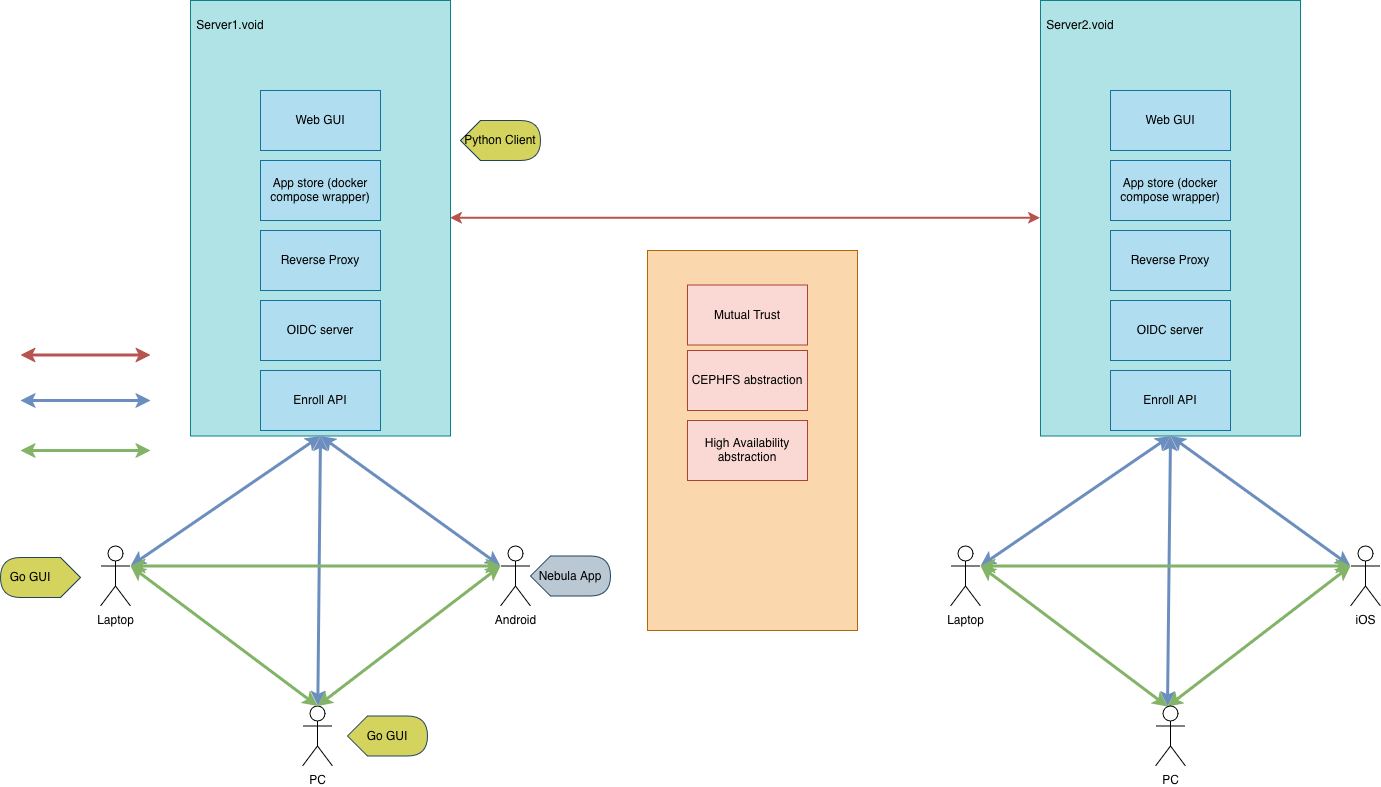

The diagram above was exported from draw.io. Its source (the exported page's mxGraphModel, read from the mxfile embedded in the PNG):
<mxGraphModel dx="2253" dy="3165" grid="1" gridSize="10" guides="1" tooltips="1" connect="1" arrows="1" fold="1" page="1" pageScale="1" pageWidth="827" pageHeight="1169" math="0" shadow="0">
  <root>
    <mxCell id="0" />
    <mxCell id="1" parent="0" />
    <mxCell id="2" parent="1" style="rounded=0;whiteSpace=wrap;html=1;fillColor=#b0e3e6;strokeColor=#0e8088;" value="" vertex="1">
      <mxGeometry height="435.5" width="260" x="-570" y="-2310" as="geometry" />
    </mxCell>
    <mxCell id="3" parent="1" style="shape=umlActor;verticalLabelPosition=bottom;verticalAlign=top;html=1;outlineConnect=0;" value="&lt;div&gt;Laptop&lt;/div&gt;&lt;div&gt;&lt;br&gt;&lt;/div&gt;" vertex="1">
      <mxGeometry height="60" width="30" x="-660" y="-1764.5" as="geometry" />
    </mxCell>
    <mxCell id="4" parent="1" style="shape=umlActor;verticalLabelPosition=bottom;verticalAlign=top;html=1;outlineConnect=0;" value="PC" vertex="1">
      <mxGeometry height="60" width="30" x="-458" y="-1604.5" as="geometry" />
    </mxCell>
    <mxCell id="5" edge="1" parent="1" source="3" style="endArrow=classic;startArrow=classic;html=1;rounded=0;exitX=1;exitY=0.3333333333333333;exitDx=0;exitDy=0;exitPerimeter=0;entryX=0.5;entryY=1;entryDx=0;entryDy=0;fillColor=#dae8fc;strokeColor=#6c8ebf;gradientColor=#7ea6e0;strokeWidth=3;" target="2" value="">
      <mxGeometry height="50" relative="1" width="50" as="geometry">
        <mxPoint x="-250" y="-1764.5" as="sourcePoint" />
        <mxPoint x="-200" y="-1814.5" as="targetPoint" />
      </mxGeometry>
    </mxCell>
    <mxCell id="6" edge="1" parent="1" source="4" style="endArrow=classic;startArrow=classic;html=1;rounded=0;fillColor=#dae8fc;strokeColor=#6c8ebf;gradientColor=#7ea6e0;strokeWidth=3;entryX=0.5;entryY=1;entryDx=0;entryDy=0;" target="2" value="">
      <mxGeometry height="50" relative="1" width="50" as="geometry">
        <mxPoint x="-625" y="-1774.5" as="sourcePoint" />
        <mxPoint x="-450" y="-1864.5" as="targetPoint" />
      </mxGeometry>
    </mxCell>
    <mxCell id="7" parent="1" style="shape=umlActor;verticalLabelPosition=bottom;verticalAlign=top;html=1;outlineConnect=0;" value="Android" vertex="1">
      <mxGeometry height="60" width="30" x="-260" y="-1764.5" as="geometry" />
    </mxCell>
    <mxCell id="8" edge="1" parent="1" style="endArrow=classic;startArrow=classic;html=1;rounded=0;fillColor=#dae8fc;strokeColor=#6c8ebf;gradientColor=#7ea6e0;strokeWidth=3;entryX=0.5;entryY=1;entryDx=0;entryDy=0;" target="2" value="">
      <mxGeometry height="50" relative="1" width="50" as="geometry">
        <mxPoint x="-260" y="-1744.5" as="sourcePoint" />
        <mxPoint x="-440" y="-1884.5" as="targetPoint" />
      </mxGeometry>
    </mxCell>
    <mxCell id="9" edge="1" parent="1" style="endArrow=classic;startArrow=classic;html=1;rounded=0;exitX=0.5;exitY=0;exitDx=0;exitDy=0;exitPerimeter=0;fillColor=#dae8fc;strokeColor=#6c8ebf;gradientColor=#7ea6e0;strokeWidth=3;" value="">
      <mxGeometry height="50" relative="1" width="50" as="geometry">
        <mxPoint x="-740" y="-1910" as="sourcePoint" />
        <mxPoint x="-610" y="-1910" as="targetPoint" />
      </mxGeometry>
    </mxCell>
    <mxCell id="10" edge="1" parent="1" style="endArrow=classic;startArrow=classic;html=1;rounded=0;fillColor=#d5e8d4;strokeColor=#82b366;gradientColor=#97d077;strokeWidth=3;" value="">
      <mxGeometry height="50" relative="1" width="50" as="geometry">
        <mxPoint x="-630" y="-1744.5" as="sourcePoint" />
        <mxPoint x="-260" y="-1744.5" as="targetPoint" />
      </mxGeometry>
    </mxCell>
    <mxCell id="11" edge="1" parent="1" source="4" style="endArrow=classic;startArrow=classic;html=1;rounded=0;exitX=0.5;exitY=0;exitDx=0;exitDy=0;exitPerimeter=0;entryX=1;entryY=0.3333333333333333;entryDx=0;entryDy=0;fillColor=#d5e8d4;strokeColor=#82b366;gradientColor=#97d077;strokeWidth=3;entryPerimeter=0;" target="3" value="">
      <mxGeometry height="50" relative="1" width="50" as="geometry">
        <mxPoint x="-620" y="-1734.5" as="sourcePoint" />
        <mxPoint x="-433" y="-1864.5" as="targetPoint" />
      </mxGeometry>
    </mxCell>
    <mxCell id="12" edge="1" parent="1" source="4" style="endArrow=classic;startArrow=classic;html=1;rounded=0;exitX=0.5;exitY=0;exitDx=0;exitDy=0;exitPerimeter=0;fillColor=#d5e8d4;strokeColor=#82b366;gradientColor=#97d077;strokeWidth=3;" value="">
      <mxGeometry height="50" relative="1" width="50" as="geometry">
        <mxPoint x="-435" y="-1614.5" as="sourcePoint" />
        <mxPoint x="-260" y="-1744.5" as="targetPoint" />
      </mxGeometry>
    </mxCell>
    <mxCell id="13" edge="1" parent="1" style="endArrow=classic;startArrow=classic;html=1;rounded=0;exitX=0.5;exitY=0;exitDx=0;exitDy=0;exitPerimeter=0;fillColor=#d5e8d4;strokeColor=#82b366;gradientColor=#97d077;strokeWidth=3;" value="">
      <mxGeometry height="50" relative="1" width="50" as="geometry">
        <mxPoint x="-740" y="-1860" as="sourcePoint" />
        <mxPoint x="-610" y="-1860" as="targetPoint" />
      </mxGeometry>
    </mxCell>
    <mxCell id="14" parent="1" style="rounded=0;whiteSpace=wrap;html=1;fillColor=#b1ddf0;strokeColor=#10739e;" value="&lt;div&gt;Enroll API&lt;/div&gt;" vertex="1">
      <mxGeometry height="60" width="120" x="-500" y="-1940" as="geometry" />
    </mxCell>
    <mxCell id="15" parent="1" style="rounded=0;whiteSpace=wrap;html=1;fillColor=#b1ddf0;strokeColor=#10739e;" value="Web GUI" vertex="1">
      <mxGeometry height="60" width="120" x="-500" y="-2220" as="geometry" />
    </mxCell>
    <mxCell id="16" parent="1" style="rounded=0;whiteSpace=wrap;html=1;fillColor=#b1ddf0;strokeColor=#10739e;" value="App store (docker compose wrapper)" vertex="1">
      <mxGeometry height="60" width="120" x="-500" y="-2150" as="geometry" />
    </mxCell>
    <mxCell id="17" parent="1" style="rounded=0;whiteSpace=wrap;html=1;fillColor=#b1ddf0;strokeColor=#10739e;" value="OIDC server" vertex="1">
      <mxGeometry height="60" width="120" x="-500" y="-2010" as="geometry" />
    </mxCell>
    <mxCell id="18" parent="1" style="rounded=0;whiteSpace=wrap;html=1;fillColor=#b1ddf0;strokeColor=#10739e;" value="Reverse Proxy" vertex="1">
      <mxGeometry height="60" width="120" x="-500" y="-2080" as="geometry" />
    </mxCell>
    <mxCell id="19" parent="1" style="text;html=1;whiteSpace=wrap;strokeColor=none;fillColor=none;align=center;verticalAlign=middle;rounded=0;" value="Server1.void" vertex="1">
      <mxGeometry height="30" width="60" x="-560" y="-2300" as="geometry" />
    </mxCell>
    <mxCell id="20" parent="1" style="rounded=0;whiteSpace=wrap;html=1;fillColor=#b0e3e6;strokeColor=#0e8088;" value="" vertex="1">
      <mxGeometry height="435.5" width="260" x="280" y="-2310" as="geometry" />
    </mxCell>
    <mxCell id="21" parent="1" style="shape=umlActor;verticalLabelPosition=bottom;verticalAlign=top;html=1;outlineConnect=0;" value="&lt;div&gt;Laptop&lt;/div&gt;&lt;div&gt;&lt;br&gt;&lt;/div&gt;" vertex="1">
      <mxGeometry height="60" width="30" x="190" y="-1764.5" as="geometry" />
    </mxCell>
    <mxCell id="22" edge="1" parent="1" source="21" style="endArrow=classic;startArrow=classic;html=1;rounded=0;exitX=1;exitY=0.3333333333333333;exitDx=0;exitDy=0;exitPerimeter=0;entryX=0.5;entryY=1;entryDx=0;entryDy=0;fillColor=#dae8fc;strokeColor=#6c8ebf;gradientColor=#7ea6e0;strokeWidth=3;" target="20" value="">
      <mxGeometry height="50" relative="1" width="50" as="geometry">
        <mxPoint x="600" y="-1764.5" as="sourcePoint" />
        <mxPoint x="650" y="-1814.5" as="targetPoint" />
      </mxGeometry>
    </mxCell>
    <mxCell id="23" edge="1" parent="1" style="endArrow=classic;startArrow=classic;html=1;rounded=0;fillColor=#dae8fc;strokeColor=#6c8ebf;gradientColor=#7ea6e0;strokeWidth=3;entryX=0.5;entryY=1;entryDx=0;entryDy=0;" target="20" value="">
      <mxGeometry height="50" relative="1" width="50" as="geometry">
        <mxPoint x="407" y="-1604" as="sourcePoint" />
        <mxPoint x="400" y="-1864.5" as="targetPoint" />
      </mxGeometry>
    </mxCell>
    <mxCell id="24" parent="1" style="shape=umlActor;verticalLabelPosition=bottom;verticalAlign=top;html=1;outlineConnect=0;" value="&lt;div&gt;iOS&lt;/div&gt;" vertex="1">
      <mxGeometry height="60" width="30" x="590" y="-1764.5" as="geometry" />
    </mxCell>
    <mxCell id="25" edge="1" parent="1" style="endArrow=classic;startArrow=classic;html=1;rounded=0;fillColor=#dae8fc;strokeColor=#6c8ebf;gradientColor=#7ea6e0;strokeWidth=3;entryX=0.5;entryY=1;entryDx=0;entryDy=0;" target="20" value="">
      <mxGeometry height="50" relative="1" width="50" as="geometry">
        <mxPoint x="590" y="-1744.5" as="sourcePoint" />
        <mxPoint x="410" y="-1884.5" as="targetPoint" />
      </mxGeometry>
    </mxCell>
    <mxCell id="26" edge="1" parent="1" style="endArrow=classic;startArrow=classic;html=1;rounded=0;fillColor=#d5e8d4;strokeColor=#82b366;gradientColor=#97d077;strokeWidth=3;" value="">
      <mxGeometry height="50" relative="1" width="50" as="geometry">
        <mxPoint x="220" y="-1744.5" as="sourcePoint" />
        <mxPoint x="590" y="-1744.5" as="targetPoint" />
      </mxGeometry>
    </mxCell>
    <mxCell id="27" edge="1" parent="1" style="endArrow=classic;startArrow=classic;html=1;rounded=0;exitX=0.5;exitY=0;exitDx=0;exitDy=0;exitPerimeter=0;entryX=1;entryY=0.3333333333333333;entryDx=0;entryDy=0;fillColor=#d5e8d4;strokeColor=#82b366;gradientColor=#97d077;strokeWidth=3;entryPerimeter=0;" target="21" value="">
      <mxGeometry height="50" relative="1" width="50" as="geometry">
        <mxPoint x="407" y="-1604" as="sourcePoint" />
        <mxPoint x="417" y="-1864.5" as="targetPoint" />
      </mxGeometry>
    </mxCell>
    <mxCell id="28" edge="1" parent="1" style="endArrow=classic;startArrow=classic;html=1;rounded=0;exitX=0.5;exitY=0;exitDx=0;exitDy=0;exitPerimeter=0;fillColor=#d5e8d4;strokeColor=#82b366;gradientColor=#97d077;strokeWidth=3;" value="">
      <mxGeometry height="50" relative="1" width="50" as="geometry">
        <mxPoint x="407" y="-1604" as="sourcePoint" />
        <mxPoint x="590" y="-1744.5" as="targetPoint" />
      </mxGeometry>
    </mxCell>
    <mxCell id="29" parent="1" style="rounded=0;whiteSpace=wrap;html=1;fillColor=#b1ddf0;strokeColor=#10739e;" value="&lt;div&gt;Enroll API&lt;/div&gt;" vertex="1">
      <mxGeometry height="60" width="120" x="350" y="-1940" as="geometry" />
    </mxCell>
    <mxCell id="30" parent="1" style="rounded=0;whiteSpace=wrap;html=1;fillColor=#b1ddf0;strokeColor=#10739e;" value="Web GUI" vertex="1">
      <mxGeometry height="60" width="120" x="350" y="-2220" as="geometry" />
    </mxCell>
    <mxCell id="31" parent="1" style="rounded=0;whiteSpace=wrap;html=1;fillColor=#b1ddf0;strokeColor=#10739e;" value="App store (docker compose wrapper)" vertex="1">
      <mxGeometry height="60" width="120" x="350" y="-2150" as="geometry" />
    </mxCell>
    <mxCell id="32" parent="1" style="rounded=0;whiteSpace=wrap;html=1;fillColor=#b1ddf0;strokeColor=#10739e;" value="OIDC server" vertex="1">
      <mxGeometry height="60" width="120" x="350" y="-2010" as="geometry" />
    </mxCell>
    <mxCell id="33" parent="1" style="rounded=0;whiteSpace=wrap;html=1;fillColor=#b1ddf0;strokeColor=#10739e;" value="Reverse Proxy" vertex="1">
      <mxGeometry height="60" width="120" x="350" y="-2080" as="geometry" />
    </mxCell>
    <mxCell id="34" parent="1" style="text;html=1;whiteSpace=wrap;strokeColor=none;fillColor=none;align=center;verticalAlign=middle;rounded=0;" value="Server2.void" vertex="1">
      <mxGeometry height="30" width="60" x="290" y="-2300" as="geometry" />
    </mxCell>
    <mxCell id="35" edge="1" parent="1" source="2" style="endArrow=classic;startArrow=classic;html=1;rounded=0;entryX=0;entryY=0.5;entryDx=0;entryDy=0;exitX=1;exitY=0.5;exitDx=0;exitDy=0;strokeWidth=2;fillColor=#f8cecc;gradientColor=#ea6b66;strokeColor=#b85450;" target="20" value="">
      <mxGeometry height="50" relative="1" width="50" as="geometry">
        <mxPoint x="-130" y="-1980" as="sourcePoint" />
        <mxPoint x="-80" y="-2030" as="targetPoint" />
      </mxGeometry>
    </mxCell>
    <mxCell id="36" edge="1" parent="1" style="endArrow=classic;startArrow=classic;html=1;rounded=0;exitX=0.5;exitY=0;exitDx=0;exitDy=0;exitPerimeter=0;fillColor=#f8cecc;strokeColor=#b85450;gradientColor=#ea6b66;strokeWidth=3;" value="">
      <mxGeometry height="50" relative="1" width="50" as="geometry">
        <mxPoint x="-740" y="-1955.5" as="sourcePoint" />
        <mxPoint x="-610" y="-1955.5" as="targetPoint" />
      </mxGeometry>
    </mxCell>
    <mxCell id="37" parent="1" style="rounded=0;whiteSpace=wrap;html=1;fillColor=#fad7ac;strokeColor=#b46504;" value="&lt;div&gt;&lt;br&gt;&lt;/div&gt;&lt;div&gt;&lt;br&gt;&lt;/div&gt;&lt;div&gt;&lt;br&gt;&lt;/div&gt;" vertex="1">
      <mxGeometry height="380" width="210" x="-113" y="-2060" as="geometry" />
    </mxCell>
    <mxCell id="38" parent="1" style="rounded=0;whiteSpace=wrap;html=1;fillColor=#fad9d5;strokeColor=#ae4132;" value="Mutual Trust" vertex="1">
      <mxGeometry height="60" width="120" x="-73" y="-2025.5" as="geometry" />
    </mxCell>
    <mxCell id="39" parent="1" style="rounded=0;whiteSpace=wrap;html=1;fillColor=#fad9d5;strokeColor=#ae4132;" value="CEPHFS abstraction" vertex="1">
      <mxGeometry height="60" width="120" x="-73" y="-1960" as="geometry" />
    </mxCell>
    <mxCell id="40" parent="1" style="rounded=0;whiteSpace=wrap;html=1;fillColor=#fad9d5;strokeColor=#ae4132;" value="High Availability abstraction" vertex="1">
      <mxGeometry height="60" width="120" x="-73" y="-1890" as="geometry" />
    </mxCell>
    <mxCell id="41" parent="1" style="shape=umlActor;verticalLabelPosition=bottom;verticalAlign=top;html=1;outlineConnect=0;" value="PC" vertex="1">
      <mxGeometry height="60" width="30" x="395" y="-1604.5" as="geometry" />
    </mxCell>
    <mxCell id="42" parent="1" style="shape=display;whiteSpace=wrap;html=1;fillColor=#D3D35D;strokeColor=#23445d;" value="Go GUI" vertex="1">
      <mxGeometry height="40" width="80" x="-413" y="-1594.5" as="geometry" />
    </mxCell>
    <mxCell id="43" parent="1" style="shape=display;whiteSpace=wrap;html=1;fillColor=#bac8d3;strokeColor=#23445d;" value="Nebula App" vertex="1">
      <mxGeometry height="40" width="80" x="-230" y="-1754.5" as="geometry" />
    </mxCell>
    <mxCell id="44" parent="1" style="shape=display;whiteSpace=wrap;html=1;fillColor=#D3D35D;strokeColor=#23445d;rotation=-180;" value="&lt;div&gt;&lt;br&gt;&lt;/div&gt;" vertex="1">
      <mxGeometry height="40" width="80" x="-760" y="-1753" as="geometry" />
    </mxCell>
    <mxCell id="45" parent="1" style="text;html=1;whiteSpace=wrap;strokeColor=none;fillColor=none;align=center;verticalAlign=middle;rounded=0;" value="&lt;div&gt;Go GUI&lt;/div&gt;" vertex="1">
      <mxGeometry height="30" width="60" x="-760" y="-1748" as="geometry" />
    </mxCell>
    <mxCell id="46" parent="1" style="shape=display;whiteSpace=wrap;html=1;fillColor=#D3D35D;strokeColor=#23445d;" value="Python Client" vertex="1">
      <mxGeometry height="40" width="80" x="-300" y="-2190" as="geometry" />
    </mxCell>
  </root>
</mxGraphModel>